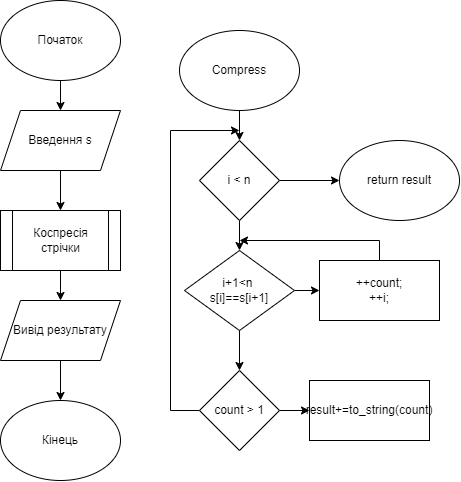

The diagram above was exported from draw.io. Its source (the exported page's mxGraphModel, read from the mxfile embedded in the PNG):
<mxGraphModel dx="678" dy="1082" grid="1" gridSize="10" guides="1" tooltips="1" connect="1" arrows="1" fold="1" page="1" pageScale="1" pageWidth="827" pageHeight="1169" math="0" shadow="0">
  <root>
    <mxCell id="WIyWlLk6GJQsqaUBKTNV-0" />
    <mxCell id="WIyWlLk6GJQsqaUBKTNV-1" parent="WIyWlLk6GJQsqaUBKTNV-0" />
    <mxCell id="pbqo4RDzA4b1crNXU5La-2" value="" style="edgeStyle=orthogonalEdgeStyle;rounded=0;orthogonalLoop=1;jettySize=auto;html=1;labelBackgroundColor=none;fontColor=default;" edge="1" parent="WIyWlLk6GJQsqaUBKTNV-1" source="pbqo4RDzA4b1crNXU5La-0" target="pbqo4RDzA4b1crNXU5La-1">
      <mxGeometry relative="1" as="geometry" />
    </mxCell>
    <mxCell id="pbqo4RDzA4b1crNXU5La-0" value="Початок" style="ellipse;whiteSpace=wrap;html=1;labelBackgroundColor=none;" vertex="1" parent="WIyWlLk6GJQsqaUBKTNV-1">
      <mxGeometry x="160" y="40" width="120" height="80" as="geometry" />
    </mxCell>
    <mxCell id="pbqo4RDzA4b1crNXU5La-4" value="" style="edgeStyle=orthogonalEdgeStyle;rounded=0;orthogonalLoop=1;jettySize=auto;html=1;labelBackgroundColor=none;fontColor=default;" edge="1" parent="WIyWlLk6GJQsqaUBKTNV-1" source="pbqo4RDzA4b1crNXU5La-1" target="pbqo4RDzA4b1crNXU5La-3">
      <mxGeometry relative="1" as="geometry" />
    </mxCell>
    <mxCell id="pbqo4RDzA4b1crNXU5La-1" value="Введення s" style="shape=parallelogram;perimeter=parallelogramPerimeter;whiteSpace=wrap;html=1;fixedSize=1;labelBackgroundColor=none;" vertex="1" parent="WIyWlLk6GJQsqaUBKTNV-1">
      <mxGeometry x="160" y="150" width="120" height="60" as="geometry" />
    </mxCell>
    <mxCell id="pbqo4RDzA4b1crNXU5La-6" value="" style="edgeStyle=orthogonalEdgeStyle;rounded=0;orthogonalLoop=1;jettySize=auto;html=1;labelBackgroundColor=none;fontColor=default;" edge="1" parent="WIyWlLk6GJQsqaUBKTNV-1" source="pbqo4RDzA4b1crNXU5La-3" target="pbqo4RDzA4b1crNXU5La-5">
      <mxGeometry relative="1" as="geometry" />
    </mxCell>
    <mxCell id="pbqo4RDzA4b1crNXU5La-3" value="Коспресія стрічки" style="shape=process;whiteSpace=wrap;html=1;backgroundOutline=1;labelBackgroundColor=none;" vertex="1" parent="WIyWlLk6GJQsqaUBKTNV-1">
      <mxGeometry x="160" y="250" width="120" height="60" as="geometry" />
    </mxCell>
    <mxCell id="pbqo4RDzA4b1crNXU5La-8" value="" style="edgeStyle=orthogonalEdgeStyle;rounded=0;orthogonalLoop=1;jettySize=auto;html=1;labelBackgroundColor=none;fontColor=default;" edge="1" parent="WIyWlLk6GJQsqaUBKTNV-1" source="pbqo4RDzA4b1crNXU5La-5" target="pbqo4RDzA4b1crNXU5La-7">
      <mxGeometry relative="1" as="geometry" />
    </mxCell>
    <mxCell id="pbqo4RDzA4b1crNXU5La-5" value="Вивід результату" style="shape=parallelogram;perimeter=parallelogramPerimeter;whiteSpace=wrap;html=1;fixedSize=1;labelBackgroundColor=none;" vertex="1" parent="WIyWlLk6GJQsqaUBKTNV-1">
      <mxGeometry x="160" y="340" width="120" height="60" as="geometry" />
    </mxCell>
    <mxCell id="pbqo4RDzA4b1crNXU5La-7" value="Кінець" style="ellipse;whiteSpace=wrap;html=1;labelBackgroundColor=none;" vertex="1" parent="WIyWlLk6GJQsqaUBKTNV-1">
      <mxGeometry x="160" y="440" width="120" height="80" as="geometry" />
    </mxCell>
    <mxCell id="pbqo4RDzA4b1crNXU5La-11" value="" style="edgeStyle=orthogonalEdgeStyle;rounded=0;orthogonalLoop=1;jettySize=auto;html=1;labelBackgroundColor=none;fontColor=default;" edge="1" parent="WIyWlLk6GJQsqaUBKTNV-1" source="pbqo4RDzA4b1crNXU5La-9" target="pbqo4RDzA4b1crNXU5La-10">
      <mxGeometry relative="1" as="geometry" />
    </mxCell>
    <mxCell id="pbqo4RDzA4b1crNXU5La-9" value="Compress" style="ellipse;whiteSpace=wrap;html=1;labelBackgroundColor=none;" vertex="1" parent="WIyWlLk6GJQsqaUBKTNV-1">
      <mxGeometry x="339" y="70" width="120" height="80" as="geometry" />
    </mxCell>
    <mxCell id="pbqo4RDzA4b1crNXU5La-13" value="" style="edgeStyle=orthogonalEdgeStyle;rounded=0;orthogonalLoop=1;jettySize=auto;html=1;labelBackgroundColor=none;fontColor=default;" edge="1" parent="WIyWlLk6GJQsqaUBKTNV-1" source="pbqo4RDzA4b1crNXU5La-10" target="pbqo4RDzA4b1crNXU5La-12">
      <mxGeometry relative="1" as="geometry" />
    </mxCell>
    <mxCell id="pbqo4RDzA4b1crNXU5La-23" value="" style="edgeStyle=orthogonalEdgeStyle;rounded=0;orthogonalLoop=1;jettySize=auto;html=1;labelBackgroundColor=none;fontColor=default;" edge="1" parent="WIyWlLk6GJQsqaUBKTNV-1" source="pbqo4RDzA4b1crNXU5La-10" target="pbqo4RDzA4b1crNXU5La-22">
      <mxGeometry relative="1" as="geometry" />
    </mxCell>
    <mxCell id="pbqo4RDzA4b1crNXU5La-10" value="i &amp;lt; n" style="rhombus;whiteSpace=wrap;html=1;labelBackgroundColor=none;" vertex="1" parent="WIyWlLk6GJQsqaUBKTNV-1">
      <mxGeometry x="359" y="180" width="80" height="80" as="geometry" />
    </mxCell>
    <mxCell id="pbqo4RDzA4b1crNXU5La-15" value="" style="edgeStyle=orthogonalEdgeStyle;rounded=0;orthogonalLoop=1;jettySize=auto;html=1;labelBackgroundColor=none;fontColor=default;" edge="1" parent="WIyWlLk6GJQsqaUBKTNV-1" source="pbqo4RDzA4b1crNXU5La-12" target="pbqo4RDzA4b1crNXU5La-14">
      <mxGeometry relative="1" as="geometry" />
    </mxCell>
    <mxCell id="pbqo4RDzA4b1crNXU5La-18" value="" style="edgeStyle=orthogonalEdgeStyle;rounded=0;orthogonalLoop=1;jettySize=auto;html=1;labelBackgroundColor=none;fontColor=default;" edge="1" parent="WIyWlLk6GJQsqaUBKTNV-1" source="pbqo4RDzA4b1crNXU5La-12" target="pbqo4RDzA4b1crNXU5La-17">
      <mxGeometry relative="1" as="geometry" />
    </mxCell>
    <mxCell id="pbqo4RDzA4b1crNXU5La-12" value="i+1&amp;lt;n&amp;nbsp;&lt;div&gt;s[i]==s[i+1]&lt;/div&gt;" style="rhombus;whiteSpace=wrap;html=1;labelBackgroundColor=none;" vertex="1" parent="WIyWlLk6GJQsqaUBKTNV-1">
      <mxGeometry x="344" y="290" width="110" height="80" as="geometry" />
    </mxCell>
    <mxCell id="pbqo4RDzA4b1crNXU5La-16" style="edgeStyle=orthogonalEdgeStyle;rounded=0;orthogonalLoop=1;jettySize=auto;html=1;labelBackgroundColor=none;fontColor=default;" edge="1" parent="WIyWlLk6GJQsqaUBKTNV-1" source="pbqo4RDzA4b1crNXU5La-14">
      <mxGeometry relative="1" as="geometry">
        <mxPoint x="399" y="280" as="targetPoint" />
        <Array as="points">
          <mxPoint x="539" y="280" />
          <mxPoint x="399" y="280" />
        </Array>
      </mxGeometry>
    </mxCell>
    <mxCell id="pbqo4RDzA4b1crNXU5La-14" value="++count;&lt;div&gt;++i;&lt;/div&gt;" style="whiteSpace=wrap;html=1;labelBackgroundColor=none;" vertex="1" parent="WIyWlLk6GJQsqaUBKTNV-1">
      <mxGeometry x="479" y="300" width="120" height="60" as="geometry" />
    </mxCell>
    <mxCell id="pbqo4RDzA4b1crNXU5La-20" value="" style="edgeStyle=orthogonalEdgeStyle;rounded=0;orthogonalLoop=1;jettySize=auto;html=1;labelBackgroundColor=none;fontColor=default;" edge="1" parent="WIyWlLk6GJQsqaUBKTNV-1" source="pbqo4RDzA4b1crNXU5La-17" target="pbqo4RDzA4b1crNXU5La-19">
      <mxGeometry relative="1" as="geometry" />
    </mxCell>
    <mxCell id="pbqo4RDzA4b1crNXU5La-21" style="edgeStyle=orthogonalEdgeStyle;rounded=0;orthogonalLoop=1;jettySize=auto;html=1;labelBackgroundColor=none;fontColor=default;" edge="1" parent="WIyWlLk6GJQsqaUBKTNV-1" source="pbqo4RDzA4b1crNXU5La-17">
      <mxGeometry relative="1" as="geometry">
        <mxPoint x="399" y="170" as="targetPoint" />
        <Array as="points">
          <mxPoint x="330" y="450" />
          <mxPoint x="330" y="170" />
        </Array>
      </mxGeometry>
    </mxCell>
    <mxCell id="pbqo4RDzA4b1crNXU5La-17" value="count &amp;gt; 1" style="rhombus;whiteSpace=wrap;html=1;labelBackgroundColor=none;" vertex="1" parent="WIyWlLk6GJQsqaUBKTNV-1">
      <mxGeometry x="359" y="410" width="80" height="80" as="geometry" />
    </mxCell>
    <mxCell id="pbqo4RDzA4b1crNXU5La-19" value="result+=to_string(count)" style="whiteSpace=wrap;html=1;labelBackgroundColor=none;" vertex="1" parent="WIyWlLk6GJQsqaUBKTNV-1">
      <mxGeometry x="469" y="420" width="120" height="60" as="geometry" />
    </mxCell>
    <mxCell id="pbqo4RDzA4b1crNXU5La-22" value="return result" style="ellipse;whiteSpace=wrap;html=1;labelBackgroundColor=none;" vertex="1" parent="WIyWlLk6GJQsqaUBKTNV-1">
      <mxGeometry x="499" y="180" width="120" height="80" as="geometry" />
    </mxCell>
  </root>
</mxGraphModel>